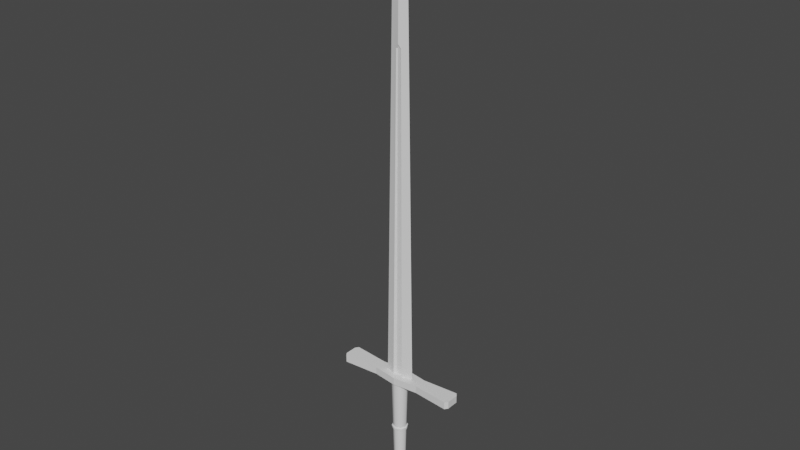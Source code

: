 # Source: longsword.blend  (saved by Blender 3.3.6; exported with 4.5.12 LTS)
import bpy
from mathutils import Matrix  # noqa: F401  (used for matrix-valued properties, if any)

bpy.ops.wm.read_factory_settings(use_empty=True)
scene = bpy.context.scene
scene.name = 'Scene'

# ---- collections
col_collection = bpy.data.collections.new('Collection'); scene.collection.children.link(col_collection)

# ---- node groups
ng_auto_smooth = bpy.data.node_groups.new('Auto Smooth', 'GeometryNodeTree')
_s = ng_auto_smooth.interface.new_socket(name='Geometry', in_out='OUTPUT', socket_type='NodeSocketGeometry')
_s = ng_auto_smooth.interface.new_socket(name='Geometry', in_out='INPUT', socket_type='NodeSocketGeometry')
_s = ng_auto_smooth.interface.new_socket(name='Angle', in_out='INPUT', socket_type='NodeSocketFloat')
_s.subtype = 'ANGLE'
_s.min_value = 0.0
_s.max_value = 3.142
ng_auto_smooth.is_modifier = True
_N = ng_auto_smooth.nodes; _L = ng_auto_smooth.links
n0 = _N.new('NodeGroupOutput'); n0.name = 'Group Output'; n0.location = (480, -100)
n1 = _N.new('NodeGroupInput'); n1.name = 'Group Input'; n1.location = (-420, -300)
n2 = _N.new('NodeGroupInput'); n2.name = 'Group Input.001'; n2.location = (-60, -100)
n3 = _N.new('GeometryNodeSetShadeSmooth'); n3.name = 'Set Shade Smooth'; n3.location = (120, -100)
n3.domain = 'EDGE'
n4 = _N.new('GeometryNodeSetShadeSmooth'); n4.name = 'Set Shade Smooth.001'; n4.location = (300, -100)
n5 = _N.new('GeometryNodeInputMeshEdgeAngle'); n5.name = 'Edge Angle'; n5.location = (-420, -220)
n6 = _N.new('GeometryNodeInputEdgeSmooth'); n6.name = 'Is Edge Smooth'; n6.location = (-60, -160)
n7 = _N.new('GeometryNodeInputShadeSmooth'); n7.name = 'Is Face Smooth'; n7.location = (-240, -340)
n8 = _N.new('FunctionNodeBooleanMath'); n8.name = 'Boolean Math'; n8.location = (-60, -220)
n9 = _N.new('FunctionNodeCompare'); n9.name = 'Compare'; n9.location = (-240, -180)
n9.operation = 'LESS_EQUAL'
_L.new(n5.outputs[0], n9.inputs[0])
_L.new(n4.outputs[0], n0.inputs[0])
_L.new(n1.outputs[1], n9.inputs[1])
_L.new(n9.outputs[0], n8.inputs[0])
_L.new(n7.outputs[0], n8.inputs[1])
_L.new(n2.outputs[0], n3.inputs[0])
_L.new(n6.outputs[0], n3.inputs[1])
_L.new(n3.outputs[0], n4.inputs[0])
_L.new(n8.outputs[0], n3.inputs[2])
n0.is_active_output = True

# ---- world
world_world = bpy.data.worlds.new('World'); scene.world = world_world
world_world.use_nodes = True; world_world.node_tree.nodes.clear()
_N = world_world.node_tree.nodes; _L = world_world.node_tree.links
n0 = _N.new('ShaderNodeOutputWorld'); n0.name = 'World Output'; n0.location = (300, 300)
n1 = _N.new('ShaderNodeBackground'); n1.name = 'Background'; n1.location = (10, 300)
n1.inputs[0].default_value = (0.05088, 0.05088, 0.05088, 1.0)
_L.new(n1.outputs[0], n0.inputs[0])
n0.is_active_output = True
world_world.color = (0.05088, 0.05088, 0.05088)
world_world.use_sun_shadow = False
world_world.sun_shadow_jitter_overblur = 0.0

# ---- meshes
me_cube_001 = bpy.data.meshes.new('Cube.001')
me_cube_001.from_pydata([(-0.03233, 0.0, 0.357), (0.0, 0.0, -0.6292), (0.03233, 0.0, 0.357), (0.0, 0.004763, -0.4565), (-0.01808, 0.0, -0.4565), (0.01808, 0.0, -0.4565), (0.0, -0.0046, -0.3471), (0.0, -0.004763, -0.4565), (0.0, 0.002715, -0.5952), (0.01364, 0.0, -0.5952), (-0.003419, -0.002259, -0.3402), (0.0, -0.002715, -0.5952), (-0.01364, 0.0, -0.5952), (0.003419, -0.002259, -0.3402), (0.0, 0.0046, -0.3471), (-0.003419, 0.002259, -0.3402), (0.003419, 0.002259, -0.3402), (0.0, 0.005651, -0.3484), (0.01098, 0.007564, 0.357), (0.005145, 0.003944, -0.3402), (-0.01099, -0.007562, 0.357), (0.0, -0.005651, -0.3484), (-0.005145, -0.003944, -0.3402), (-0.01099, 0.007562, 0.357), (-0.007176, -0.002286, 0.357), (-0.007176, 0.002286, 0.357), (-0.007147, 0.002259, 0.357), (-0.007147, -0.002259, 0.357), (0.0, -0.002259, 0.357), (0.0, 0.002259, 0.357), (0.007147, -0.002259, 0.357), (0.007147, 0.002259, 0.357), (0.01098, -0.007564, 0.357), (0.005484, -0.004275, -0.3402), (-0.005484, 0.004275, -0.3402)], [], [(18, 2, 5, 3, 17, 19), (20, 0, 4, 7, 21, 22), (28, 29, 26, 25, 23, 0, 20, 24, 27), (29, 28, 30, 32, 2, 18, 31), (21, 7, 5, 2, 32, 33), (3, 4, 0, 23, 34, 17), (12, 4, 3, 8), (9, 5, 7, 11), (11, 7, 4, 12), (8, 3, 5, 9), (1, 8, 9), (1, 11, 12), (1, 9, 11), (1, 12, 8), (10, 6, 13), (27, 10, 13, 30, 28), (33, 13, 6, 21), (22, 10, 27, 24, 20), (32, 30, 13, 33), (21, 6, 10, 22), (15, 16, 14), (31, 16, 15, 26, 29), (17, 14, 16, 19), (23, 25, 26, 15, 34), (16, 31, 18, 19), (34, 15, 14, 17)])
me_cube_001.polygons.foreach_set('use_smooth', [True] * 26)
_uv = me_cube_001.uv_layers.new(name='UVMap')
_uv.uv.foreach_set('vector', [0.625, 0.4174, 0.625, 0.5, 0.4188, 0.5, 0.4188, 0.375, 0.4462, 0.375, 0.4483, 0.4075, 0.625, 0.9175, 0.625, 1.0, 0.4188, 1.0, 0.4188, 0.875, 0.4462, 0.875, 0.4483, 0.9075, 0.75, 0.6497, 0.75, 0.6003, 0.7776, 0.628, 0.7777, 0.6278, 0.7925, 0.5849, 0.875, 0.75, 0.7925, 0.75, 0.7777, 0.6777, 0.7776, 0.6773, 0.75, 0.6003, 0.75, 0.6497, 0.7224, 0.622, 0.7076, 0.6651, 0.625, 0.5, 0.7076, 0.5, 0.7224, 0.5727, 0.4462, 0.875, 0.4188, 0.875, 0.4188, 0.75, 0.625, 0.75, 0.625, 0.8326, 0.4483, 0.8411, 0.4188, 0.375, 0.4188, 0.25, 0.625, 0.25, 0.625, 0.3325, 0.4483, 0.3411, 0.4462, 0.375, 0.3836, 0.2423, 0.4188, 0.25, 0.4188, 0.375, 0.3836, 0.375, 0.3836, 0.7423, 0.4188, 0.75, 0.4188, 0.875, 0.3836, 0.875, 0.3836, 0.875, 0.4188, 0.875, 0.4188, 1.0, 0.3836, 1.008, 0.3836, 0.375, 0.4188, 0.375, 0.4188, 0.5, 0.3836, 0.5077, 0.375, 0.375, 0.3836, 0.375, 0.3836, 0.5077, 0.375, 0.875, 0.3836, 0.875, 0.3836, 1.008, 0.375, 0.75, 0.3836, 0.7423, 0.3836, 0.875, 0.375, 0.25, 0.3836, 0.2423, 0.3836, 0.375, 0.3804, 0.3188, 0.378, 0.319, 0.3804, 0.4312, 0.6234, 0.2962, 0.3804, 0.3188, 0.3804, 0.4312, 0.6234, 0.4538, 0.6234, 0.375, 0.3802, 0.457, 0.3804, 0.4312, 0.378, 0.319, 0.3775, 0.3086, 0.3804, 0.2719, 0.3804, 0.3188, 0.6234, 0.2962, 0.6234, 0.2957, 0.6234, 0.2126, 0.6234, 0.5374, 0.6234, 0.4538, 0.3804, 0.4312, 0.3804, 0.4873, 0.3775, 0.2998, 0.378, 0.319, 0.3804, 0.3188, 0.3804, 0.2719, 0.3804, 0.3188, 0.3804, 0.4312, 0.378, 0.319, 0.6234, 0.4538, 0.3804, 0.4312, 0.3804, 0.3188, 0.6234, 0.2962, 0.6234, 0.375, 0.3775, 0.3086, 0.378, 0.319, 0.3804, 0.4312, 0.3803, 0.4528, 0.6234, 0.2126, 0.6234, 0.2957, 0.6234, 0.2962, 0.3804, 0.3188, 0.3804, 0.2627, 0.3804, 0.4312, 0.6234, 0.4538, 0.6234, 0.5374, 0.3804, 0.4781, 0.3804, 0.2627, 0.3804, 0.3188, 0.378, 0.319, 0.3775, 0.2998])
me_cube_001.materials.append(None)
me_cube_001.update()
me_cube_002 = bpy.data.meshes.new('Cube.002')
me_cube_002.from_pydata([(-0.1359, -0.0133, -0.008085), (-0.1359, -0.0133, 0.008085), (-0.1359, 0.0133, -0.008085), (-0.1359, 0.0133, 0.008085), (0.1359, -0.0133, -0.008085), (0.1359, -0.0133, 0.008085), (0.1359, 0.0133, -0.008085), (0.1359, 0.0133, 0.008085), (0.05304, 0.01348, -0.008085), (0.0, 0.01995, -0.008085), (-0.05304, 0.01348, -0.008085), (-0.05304, 0.01348, 0.008085), (0.0, 0.01995, 0.008085), (0.05304, 0.01348, 0.008085), (-0.05304, -0.01348, -0.008085), (0.0, -0.01995, -0.008085), (0.05304, -0.01348, -0.008085), (0.05304, -0.01348, 0.008085), (0.0, -0.01995, 0.008085), (-0.05304, -0.01348, 0.008085), (0.1307, 0.01995, 0.008085), (0.1307, -0.01995, -0.008085), (0.1307, 0.01995, -0.008085), (0.1307, -0.01995, 0.008085), (-0.1307, 0.01995, -0.008085), (-0.1307, -0.01995, 0.008085), (-0.1307, 0.01995, 0.008085), (-0.1307, -0.01995, -0.008085)], [], [(0, 1, 3, 2), (22, 20, 7, 6), (6, 7, 5, 4), (27, 25, 1, 0), (22, 6, 4, 21), (26, 3, 1, 25), (20, 13, 17, 23), (13, 12, 18, 17), (12, 11, 19, 18), (24, 10, 14, 27), (10, 9, 15, 14), (9, 8, 16, 15), (21, 23, 17, 16), (16, 17, 18, 15), (15, 18, 19, 14), (24, 26, 11, 10), (10, 11, 12, 9), (9, 12, 13, 8), (4, 5, 23, 21), (7, 20, 23, 5), (8, 22, 21, 16), (8, 13, 20, 22), (2, 3, 26, 24), (2, 24, 27, 0), (11, 26, 25, 19), (14, 19, 25, 27)])
_uv = me_cube_002.uv_layers.new(name='UVMap')
_uv.uv.foreach_set('vector', [0.375, 0.0, 0.625, 0.0, 0.625, 0.25, 0.375, 0.25, 0.375, 0.4688, 0.625, 0.4688, 0.625, 0.5, 0.375, 0.5, 0.375, 0.5, 0.625, 0.5, 0.625, 0.75, 0.375, 0.75, 0.375, 0.9688, 0.625, 0.9688, 0.625, 1.0, 0.375, 1.0, 0.3438, 0.5, 0.375, 0.5, 0.375, 0.75, 0.3438, 0.75, 0.8438, 0.5, 0.875, 0.5, 0.875, 0.75, 0.8438, 0.75, 0.6562, 0.5, 0.6875, 0.5, 0.6875, 0.75, 0.6562, 0.75, 0.6875, 0.5, 0.75, 0.5, 0.75, 0.75, 0.6875, 0.75, 0.75, 0.5, 0.8125, 0.5, 0.8125, 0.75, 0.75, 0.75, 0.1562, 0.5, 0.1875, 0.5, 0.1875, 0.75, 0.1562, 0.75, 0.1875, 0.5, 0.25, 0.5, 0.25, 0.75, 0.1875, 0.75, 0.25, 0.5, 0.3125, 0.5, 0.3125, 0.75, 0.25, 0.75, 0.375, 0.7812, 0.625, 0.7812, 0.625, 0.8125, 0.375, 0.8125, 0.375, 0.8125, 0.625, 0.8125, 0.625, 0.875, 0.375, 0.875, 0.375, 0.875, 0.625, 0.875, 0.625, 0.9375, 0.375, 0.9375, 0.375, 0.2812, 0.625, 0.2812, 0.625, 0.3125, 0.375, 0.3125, 0.375, 0.3125, 0.625, 0.3125, 0.625, 0.375, 0.375, 0.375, 0.375, 0.375, 0.625, 0.375, 0.625, 0.4375, 0.375, 0.4375, 0.375, 0.75, 0.625, 0.75, 0.625, 0.7812, 0.375, 0.7812, 0.625, 0.5, 0.6562, 0.5, 0.6562, 0.75, 0.625, 0.75, 0.3125, 0.5, 0.3438, 0.5, 0.3438, 0.75, 0.3125, 0.75, 0.375, 0.4375, 0.625, 0.4375, 0.625, 0.4688, 0.375, 0.4688, 0.375, 0.25, 0.625, 0.25, 0.625, 0.2812, 0.375, 0.2812, 0.125, 0.5, 0.1562, 0.5, 0.1562, 0.75, 0.125, 0.75, 0.8125, 0.5, 0.8438, 0.5, 0.8438, 0.75, 0.8125, 0.75, 0.375, 0.9375, 0.625, 0.9375, 0.625, 0.9688, 0.375, 0.9688])
me_cube_002.update()
me_cylinder = bpy.data.meshes.new('Cylinder')
me_cylinder.from_pydata([(-1.682e-08, -0.01219, 0.1196), (-1.521e-08, -0.01751, -0.1054), (-0.00862, -0.00862, 0.1196), (-0.01238, -0.01238, -0.1054), (-0.01219, 4.296e-11, 0.1196), (-0.01751, 0.0, -0.1054), (-0.00862, 0.00862, 0.1196), (-0.01238, 0.01238, -0.1054), (-1.682e-08, 0.01219, 0.1196), (-1.521e-08, 0.01751, -0.1054), (0.00862, 0.00862, 0.1196), (0.01238, 0.01238, -0.1054), (0.01219, 4.296e-11, 0.1196), (0.01751, 0.0, -0.1054), (0.00862, -0.00862, 0.1196), (0.01238, -0.01238, -0.1054), (-1.61e-08, -0.01458, 0.01855), (-1.603e-08, -0.01478, 0.009785), (-0.01045, -0.01045, 0.009785), (-0.01031, -0.01031, 0.01855), (-0.01478, 2.199e-11, 0.009785), (-0.01458, 2.367e-11, 0.01855), (-0.01045, 0.01045, 0.009785), (-0.01031, 0.01031, 0.01855), (-1.603e-08, 0.01478, 0.009785), (-1.61e-08, 0.01458, 0.01855), (0.01045, 0.01045, 0.009785), (0.01031, 0.01031, 0.01855), (0.01478, 2.199e-11, 0.009785), (0.01458, 2.367e-11, 0.01855), (0.01045, -0.01045, 0.009785), (0.01031, -0.01031, 0.01855), (-1.536e-08, -0.01718, 0.0166), (-1.529e-08, -0.01742, 0.01174), (-0.01232, -0.01232, 0.01174), (-0.01215, -0.01215, 0.0166), (-0.01742, -2.855e-11, 0.01174), (-0.01718, -2.658e-11, 0.0166), (-0.01232, 0.01232, 0.01174), (-0.01215, 0.01215, 0.0166), (-1.529e-08, 0.01742, 0.01174), (-1.536e-08, 0.01718, 0.0166), (0.01232, 0.01232, 0.01174), (0.01215, 0.01215, 0.0166), (0.01742, -2.855e-11, 0.01174), (0.01718, -2.658e-11, 0.0166), (0.01232, -0.01232, 0.01174), (0.01215, -0.01215, 0.0166)], [], [(17, 18, 3, 1), (18, 20, 5, 3), (20, 22, 7, 5), (22, 24, 9, 7), (24, 26, 11, 9), (26, 28, 13, 11), (3, 5, 7, 9, 11, 13, 15, 1), (28, 30, 15, 13), (30, 17, 1, 15), (0, 14, 12, 10, 8, 6, 4, 2), (14, 0, 16, 31), (22, 38, 40, 24), (12, 14, 31, 29), (30, 46, 33, 17), (10, 12, 29, 27), (25, 41, 39, 23), (8, 10, 27, 25), (17, 33, 34, 18), (6, 8, 25, 23), (16, 32, 47, 31), (4, 6, 23, 21), (24, 40, 42, 26), (2, 4, 21, 19), (19, 35, 32, 16), (0, 2, 19, 16), (27, 43, 41, 25), (47, 32, 33, 46), (45, 47, 46, 44), (43, 45, 44, 42), (41, 43, 42, 40), (39, 41, 40, 38), (37, 39, 38, 36), (35, 37, 36, 34), (32, 35, 34, 33), (31, 47, 45, 29), (23, 39, 37, 21), (28, 44, 46, 30), (20, 36, 38, 22), (29, 45, 43, 27), (21, 37, 35, 19), (26, 42, 44, 28), (18, 34, 36, 20)])
me_cylinder.polygons.foreach_set('use_smooth', [True] * 42)
_uv = me_cylinder.uv_layers.new(name='UVMap')
_uv.uv.foreach_set('vector', [1.0, 0.744, 0.875, 0.744, 0.875, 1.0, 1.0, 1.0, 0.875, 0.744, 0.75, 0.744, 0.75, 1.0, 0.875, 1.0, 0.75, 0.744, 0.625, 0.744, 0.625, 1.0, 0.75, 1.0, 0.625, 0.744, 0.5, 0.744, 0.5, 1.0, 0.625, 1.0, 0.5, 0.744, 0.375, 0.744, 0.375, 1.0, 0.5, 1.0, 0.375, 0.744, 0.25, 0.744, 0.25, 1.0, 0.375, 1.0, 0.4197, 0.4197, 0.49, 0.25, 0.4197, 0.08029, 0.25, 0.01, 0.08029, 0.08029, 0.01, 0.25, 0.08029, 0.4197, 0.25, 0.49, 0.25, 0.744, 0.125, 0.744, 0.125, 1.0, 0.25, 1.0, 0.125, 0.744, 0.0, 0.744, 0.0, 1.0, 0.125, 1.0, 0.75, 0.49, 0.5803, 0.4197, 0.51, 0.25, 0.5803, 0.08029, 0.75, 0.01, 0.9197, 0.08029, 0.99, 0.25, 0.9197, 0.4197, 0.125, 0.5, 0.0, 0.5, 0.0, 0.7246, 0.125, 0.7246, 0.625, 0.744, 0.625, 0.744, 0.5, 0.744, 0.5, 0.744, 0.25, 0.5, 0.125, 0.5, 0.125, 0.7246, 0.25, 0.7246, 0.125, 0.744, 0.125, 0.744, 0.0, 0.744, 0.0, 0.744, 0.375, 0.5, 0.25, 0.5, 0.25, 0.7246, 0.375, 0.7246, 0.5, 0.7246, 0.5, 0.7246, 0.625, 0.7246, 0.625, 0.7246, 0.5, 0.5, 0.375, 0.5, 0.375, 0.7246, 0.5, 0.7246, 1.0, 0.744, 1.0, 0.744, 0.875, 0.744, 0.875, 0.744, 0.625, 0.5, 0.5, 0.5, 0.5, 0.7246, 0.625, 0.7246, 0.0, 0.7246, 0.0, 0.7246, 0.125, 0.7246, 0.125, 0.7246, 0.75, 0.5, 0.625, 0.5, 0.625, 0.7246, 0.75, 0.7246, 0.5, 0.744, 0.5, 0.744, 0.375, 0.744, 0.375, 0.744, 0.875, 0.5, 0.75, 0.5, 0.75, 0.7246, 0.875, 0.7246, 0.875, 0.7246, 0.875, 0.7246, 1.0, 0.7246, 1.0, 0.7246, 1.0, 0.5, 0.875, 0.5, 0.875, 0.7246, 1.0, 0.7246, 0.375, 0.7246, 0.375, 0.7246, 0.5, 0.7246, 0.5, 0.7246, 0.125, 0.7246, 0.0, 0.7246, 0.0, 0.744, 0.125, 0.744, 0.25, 0.7246, 0.125, 0.7246, 0.125, 0.744, 0.25, 0.744, 0.375, 0.7246, 0.25, 0.7246, 0.25, 0.744, 0.375, 0.744, 0.5, 0.7246, 0.375, 0.7246, 0.375, 0.744, 0.5, 0.744, 0.625, 0.7246, 0.5, 0.7246, 0.5, 0.744, 0.625, 0.744, 0.75, 0.7246, 0.625, 0.7246, 0.625, 0.744, 0.75, 0.744, 0.875, 0.7246, 0.75, 0.7246, 0.75, 0.744, 0.875, 0.744, 1.0, 0.7246, 0.875, 0.7246, 0.875, 0.744, 1.0, 0.744, 0.125, 0.7246, 0.125, 0.7246, 0.25, 0.7246, 0.25, 0.7246, 0.625, 0.7246, 0.625, 0.7246, 0.75, 0.7246, 0.75, 0.7246, 0.25, 0.744, 0.25, 0.744, 0.125, 0.744, 0.125, 0.744, 0.75, 0.744, 0.75, 0.744, 0.625, 0.744, 0.625, 0.744, 0.25, 0.7246, 0.25, 0.7246, 0.375, 0.7246, 0.375, 0.7246, 0.75, 0.7246, 0.75, 0.7246, 0.875, 0.7246, 0.875, 0.7246, 0.375, 0.744, 0.375, 0.744, 0.25, 0.744, 0.25, 0.744, 0.875, 0.744, 0.875, 0.744, 0.75, 0.744, 0.75, 0.744])
me_cylinder.update()
me_cylinder_001 = bpy.data.meshes.new('Cylinder.001')
me_cylinder_001.from_pydata([(4.89e-09, 0.01761, 0.0335), (4.89e-09, -0.01761, 0.0335), (0.01675, 0.01761, 0.02901), (0.01675, -0.01761, 0.02901), (0.02901, 0.01761, 0.01675), (0.02901, -0.01761, 0.01675), (0.0335, 0.01761, -4.073e-08), (0.0335, -0.01761, -4.073e-08), (0.02901, 0.01761, -0.01675), (0.02901, -0.01761, -0.01675), (0.01675, 0.01761, -0.02901), (0.01675, -0.01761, -0.02901), (4.89e-09, 0.01761, -0.0335), (4.89e-09, -0.01761, -0.0335), (-0.01675, 0.01761, -0.02901), (-0.01675, -0.01761, -0.02901), (-0.02901, 0.01761, -0.01675), (-0.02901, -0.01761, -0.01675), (-0.0335, 0.01761, -4.073e-08), (-0.0335, -0.01761, -4.073e-08), (-0.02901, 0.01761, 0.01675), (-0.02901, -0.01761, 0.01675), (-0.01675, 0.01761, 0.02901), (-0.01675, -0.01761, 0.02901)], [], [(0, 1, 3, 2), (2, 3, 5, 4), (4, 5, 7, 6), (6, 7, 9, 8), (8, 9, 11, 10), (10, 11, 13, 12), (12, 13, 15, 14), (14, 15, 17, 16), (16, 17, 19, 18), (18, 19, 21, 20), (3, 1, 23, 21, 19, 17, 15, 13, 11, 9, 7, 5), (20, 21, 23, 22), (22, 23, 1, 0), (0, 2, 4, 6, 8, 10, 12, 14, 16, 18, 20, 22)])
me_cylinder_001.polygons.foreach_set('use_smooth', [True] * 14)
_uv = me_cylinder_001.uv_layers.new(name='UVMap')
_uv.uv.foreach_set('vector', [1.0, 0.5, 1.0, 1.0, 0.9167, 1.0, 0.9167, 0.5, 0.9167, 0.5, 0.9167, 1.0, 0.8333, 1.0, 0.8333, 0.5, 0.8333, 0.5, 0.8333, 1.0, 0.75, 1.0, 0.75, 0.5, 0.75, 0.5, 0.75, 1.0, 0.6667, 1.0, 0.6667, 0.5, 0.6667, 0.5, 0.6667, 1.0, 0.5833, 1.0, 0.5833, 0.5, 0.5833, 0.5, 0.5833, 1.0, 0.5, 1.0, 0.5, 0.5, 0.5, 0.5, 0.5, 1.0, 0.4167, 1.0, 0.4167, 0.5, 0.4167, 0.5, 0.4167, 1.0, 0.3333, 1.0, 0.3333, 0.5, 0.3333, 0.5, 0.3333, 1.0, 0.25, 1.0, 0.25, 0.5, 0.25, 0.5, 0.25, 1.0, 0.1667, 1.0, 0.1667, 0.5, 0.37, 0.4578, 0.25, 0.49, 0.13, 0.4578, 0.04215, 0.37, 0.01, 0.25, 0.04215, 0.13, 0.13, 0.04215, 0.25, 0.01, 0.37, 0.04215, 0.4578, 0.13, 0.49, 0.25, 0.4578, 0.37, 0.1667, 0.5, 0.1667, 1.0, 0.08333, 1.0, 0.08333, 0.5, 0.08333, 0.5, 0.08333, 1.0, 7.451e-08, 1.0, 7.451e-08, 0.5, 0.75, 0.49, 0.87, 0.4578, 0.9578, 0.37, 0.99, 0.25, 0.9578, 0.13, 0.87, 0.04215, 0.75, 0.01, 0.63, 0.04215, 0.5422, 0.13, 0.51, 0.25, 0.5422, 0.37, 0.63, 0.4578])
me_cylinder_001.update()
me_cube_003 = bpy.data.meshes.new('Cube.003')
me_cube_003.from_pydata([(0.0, -0.02055, -0.2927), (-0.009345, -0.02055, 0.2977), (0.009345, -0.02055, 0.2977), (-0.006262, -0.02055, -0.2799), (0.006262, -0.02055, -0.2799), (-0.005902, -0.001859, 0.2977), (-0.009345, -0.006627, 0.2977), (0.0, -0.003785, -0.2857), (0.0, -0.009528, -0.2927), (0.009345, -0.006627, 0.2977), (0.005902, -0.001859, 0.2977), (-0.002813, -0.001859, -0.2799), (-0.006262, -0.005225, -0.2799), (0.002813, -0.001859, -0.2799), (0.006262, -0.005225, -0.2799)], [], [(7, 11, 13), (3, 1, 6, 12), (4, 2, 1, 3), (11, 5, 10, 13), (0, 4, 3), (0, 3, 12, 8), (8, 14, 4, 0), (14, 9, 2, 4), (14, 8, 7, 13), (5, 11, 12, 6), (9, 14, 13, 10), (11, 7, 8, 12), (9, 10, 5, 6, 1, 2)])
me_cube_003.polygons.foreach_set('use_smooth', [True] * 13)
_uv = me_cube_003.uv_layers.new(name='UVMap')
_uv.uv.foreach_set('vector', [0.378, 0.319, 0.3804, 0.3188, 0.3804, 0.4312, 0.3804, 0.0, 0.625, 0.0, 0.625, 0.205, 0.3804, 0.205, 0.3804, 0.75, 0.625, 0.75, 0.625, 1.0, 0.3804, 1.0, 0.3804, 0.3188, 0.625, 0.2961, 0.625, 0.4539, 0.3804, 0.4312, 0.375, 0.75, 0.3804, 0.75, 0.3804, 1.0, 0.375, 0.0, 0.3804, 0.0, 0.3804, 0.205, 0.375, 0.1915, 0.375, 0.5585, 0.3804, 0.545, 0.3804, 0.75, 0.375, 0.75, 0.3804, 0.545, 0.625, 0.545, 0.625, 0.75, 0.3804, 0.75, 0.3801, 0.4836, 0.375, 0.25, 0.378, 0.319, 0.3804, 0.4312, 0.625, 0.2961, 0.3804, 0.3188, 0.3804, 0.205, 0.625, 0.205, 0.625, 0.545, 0.3804, 0.545, 0.3804, 0.4312, 0.625, 0.4539, 0.3804, 0.3188, 0.378, 0.319, 0.375, 0.1915, 0.3804, 0.205, 0.625, 0.545, 0.6711, 0.5, 0.8289, 0.5, 0.875, 0.545, 0.875, 0.75, 0.625, 0.75])
me_cube_003.update()

# ---- objects
ob_cube = bpy.data.objects.new('Cube', me_cube_001)
ob_empty = bpy.data.objects.new('Empty', None)
ob_cube_001 = bpy.data.objects.new('Cube.001', me_cube_002)
ob_cylinder = bpy.data.objects.new('Cylinder', me_cylinder)
ob_cylinder_001 = bpy.data.objects.new('Cylinder.001', me_cylinder_001)
ob_cube_002 = bpy.data.objects.new('Cube.002', me_cube_003)

# ---- transforms, parenting, visibility, modifiers, constraints
ob_cube.location = (3.19e-08, -9.805e-08, 0.364)
ob_cube.rotation_euler = (-2.687e-07, 3.142, 1.175e-14)
_m = ob_cube.modifiers.new('Auto Smooth', 'NODES')
_m.node_group = ng_auto_smooth
_gi = [s.identifier for s in ng_auto_smooth.interface.items_tree if s.item_type == 'SOCKET' and s.in_out == 'INPUT']
_m[_gi[1]] = 0.3665  # Angle
ob_empty.location = (0.002719, 0.0, 0.0)
ob_empty.rotation_euler = (1.571, -0.00926, -1.244e-09)
ob_empty.scale = (0.2418, 0.2418, 0.2418)
ob_empty.empty_display_type = 'IMAGE'
ob_empty.empty_display_size = 5.0
ob_cube_001.location = (4.939e-12, -1.518e-11, -0.0008267)
ob_cube_001.rotation_euler = (-2.687e-07, 3.142, 1.175e-14)
ob_cylinder.location = (-9.533e-09, 2.93e-08, -0.1099)
ob_cylinder.rotation_euler = (-2.687e-07, 3.142, 1.175e-14)
_m = ob_cylinder.modifiers.new('Auto Smooth', 'NODES')
_m.node_group = ng_auto_smooth
_gi = [s.identifier for s in ng_auto_smooth.interface.items_tree if s.item_type == 'SOCKET' and s.in_out == 'INPUT']
_m[_gi[1]] = 0.8151  # Angle
ob_cylinder_001.location = (-2.237e-08, 6.876e-08, -0.2568)
ob_cylinder_001.rotation_euler = (-2.687e-07, 3.142, 1.175e-14)
_m = ob_cylinder_001.modifiers.new('Auto Smooth', 'NODES')
_m.node_group = ng_auto_smooth
_gi = [s.identifier for s in ng_auto_smooth.interface.items_tree if s.item_type == 'SOCKET' and s.in_out == 'INPUT']
_m[_gi[1]] = 0.5533  # Angle
ob_cube_002.location = (0.0, 0.0, 0.0)
ob_cube_002.hide_render = True
ob_cube_002.visible_camera = False
ob_cube_002.visible_diffuse = False
ob_cube_002.visible_glossy = False
ob_cube_002.visible_transmission = False
ob_cube_002.visible_volume_scatter = False
ob_cube_002.display_type = 'BOUNDS'
_m = ob_cube_002.modifiers.new('Mirror', 'MIRROR')
_m.use_axis = (False, True, False)

# ---- collection membership
col_collection.objects.link(ob_cube)
col_collection.objects.link(ob_empty)
col_collection.objects.link(ob_cube_001)
col_collection.objects.link(ob_cylinder)
col_collection.objects.link(ob_cylinder_001)
col_collection.objects.link(ob_cube_002)

# ---- scene / render settings (as saved in the file)
scene.frame_start = 1; scene.frame_end = 250; scene.frame_set(1)
scene.render.engine = 'BLENDER_EEVEE_NEXT'
scene.cycles.sampling_pattern = 'TABULATED_SOBOL'
scene.cycles.use_light_tree = False
scene.view_settings.view_transform = 'Filmic'
bpy.context.view_layer.update()

# ---- added for rendering (the .blend has no active camera and no usable light): camera, sun
cam_auto = bpy.data.cameras.new('AutoCamera')
cam_auto.lens = 50.0
cam_auto.sensor_width = 36.0
cam_auto.clip_end = 1000.0
ob_auto_camera = bpy.data.objects.new('AutoCamera', cam_auto)
scene.collection.objects.link(ob_auto_camera)
ob_auto_camera.location = (1.21441, -1.4573, 1.32301)
ob_auto_camera.rotation_euler = (1.09748, -7.21219e-08, 0.694738)
scene.camera = ob_auto_camera
light_auto_sun = bpy.data.lights.new('AutoSun', 'SUN')
light_auto_sun.energy = 3.0
light_auto_sun.angle = 0.0523599
ob_auto_sun = bpy.data.objects.new('AutoSun', light_auto_sun)
scene.collection.objects.link(ob_auto_sun)
ob_auto_sun.rotation_euler = (0.872665, 0.174533, 0.523599)
bpy.context.view_layer.update()
